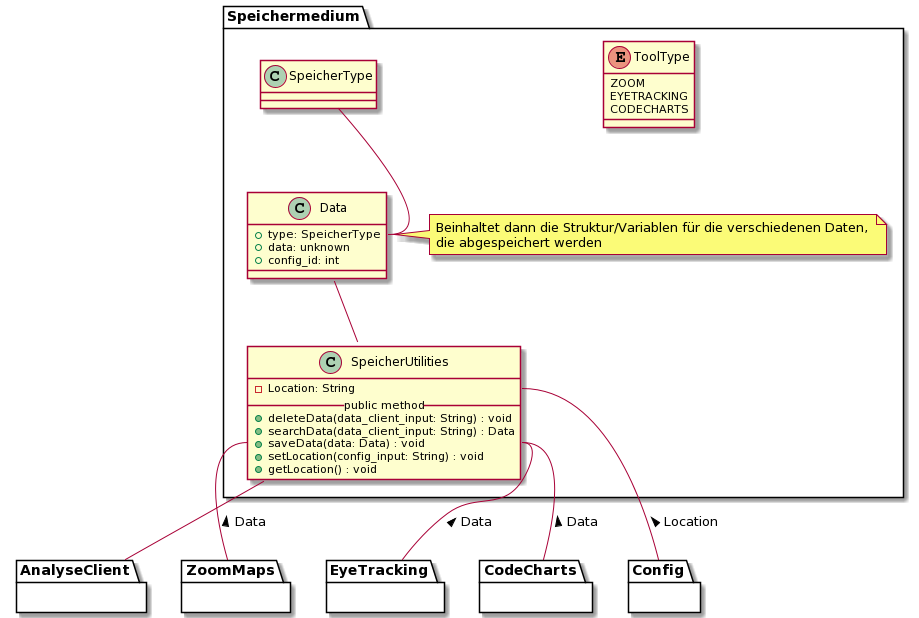

The diagram above was rendered by PlantUML. Its source (embedded in the PNG):
@startuml
' === Speichermedium ===
package Speichermedium {
      ' SpeicherUtilities
      class SpeicherUtilities {
         - Location: String
         __public method__
         + deleteData(data_client_input: String) : void
         + searchData(data_client_input: String) : Data
         + saveData(data: Data) : void
         + setLocation(config_input: String) : void
         + getLocation() : void
     }

      class Data {
         + type: SpeicherType
         + data: unknown
         + config_id: int
      }

      note right of Data
         Beinhaltet dann die Struktur/Variablen für die verschiedenen Daten, 
         die abgespeichert werden
      end note

      ' ToolType
      enum ToolType {
         ZOOM
         EYETRACKING
         CODECHARTS
      }

      ' Interaktionen
      SpeicherType -- Data::type
      Data -- SpeicherUtilities

     ' Andere Module
     SpeicherUtilities::Location -- Config : < Location
     SpeicherUtilities::saveData -- CodeCharts : < Data
     SpeicherUtilities::saveData -- ZoomMaps : < Data
     SpeicherUtilities::saveData -- EyeTracking : < Data
     SpeicherUtilities -- AnalyseClient
}


' Blackboxen / Andere Module
 package Config {}

 package CodeCharts {}

 package ZoomMaps {}

 package EyeTracking {}

 package AnalyseClient {}
@enduml